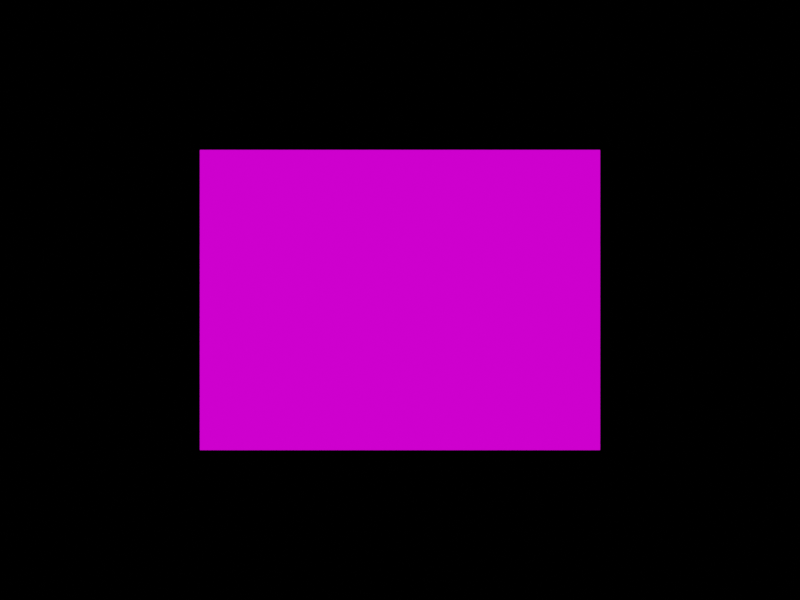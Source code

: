 # Source: valve_animation.blend  (saved by Blender 3.6.11; exported with 4.5.12 LTS)
import bpy
from mathutils import Matrix  # noqa: F401  (used for matrix-valued properties, if any)

bpy.ops.wm.read_factory_settings(use_empty=True)
scene = bpy.context.scene
scene.name = 'Scene'

# ---- collections
col_collection = bpy.data.collections.new('Collection'); scene.collection.children.link(col_collection)

# ---- images (referenced by path relative to the original .blend; pixels are not part of the script)
import os
ASSET_DIR = os.environ.get("B2B_ASSET_DIR", "")  # directory of the original .blend (textures are referenced by path, not embedded)
HERE = os.path.dirname(os.path.abspath(__file__))  # packed textures are extracted next to this script under _unpacked/

def load_image(name, relpath, width, height, colorspace="sRGB"):
    """Load a texture the original file referenced (path relative to the .blend, or extracted next to this script)."""
    p = next((c for c in (os.path.join(HERE, relpath), os.path.join(ASSET_DIR, relpath)) if relpath and os.path.exists(c)), "")
    if p:
        img = bpy.data.images.load(p, check_existing=True)
        img.name = name
    else:  # same state as the original file: an image datablock whose file is absent (Cycles renders it pink)
        img = bpy.data.images.new(name, width, height)
        img.source = "FILE"
        img.filepath = "//" + (relpath or name)
    img.colorspace_settings.name = colorspace
    return img
img_valve_png = load_image('valve.png', 'valve.png', 1024, 1024, 'sRGB')
img_valve_no_logo_png = load_image('valve-no-logo.png', 'valve-no-logo.png', 1024, 1024, 'sRGB')

# ---- materials (node trees are filled in below, after node groups)
mat_solid_white = bpy.data.materials.new('solid_white')
mat_solid_white.surface_render_method = 'BLENDED'
mat_solid_white.blend_method = 'BLEND'
mat_solid_black = bpy.data.materials.new('solid_black')
mat_solid_black.surface_render_method = 'BLENDED'
mat_solid_black.blend_method = 'BLEND'

# ---- material node trees
mat_solid_white.use_nodes = True; mat_solid_white.node_tree.nodes.clear()
_N = mat_solid_white.node_tree.nodes; _L = mat_solid_white.node_tree.links
n0 = _N.new('ShaderNodeOutputMaterial'); n0.name = 'Material Output'; n0.location = (450, 300)
n1 = _N.new('ShaderNodeMixShader'); n1.name = 'Mix Shader'; n1.location = (230, 334)
n1.inputs[0].default_value = 1.0
n2 = _N.new('ShaderNodeBsdfTransparent'); n2.name = 'Transparent BSDF'; n2.location = (30, 380)
n3 = _N.new('ShaderNodeEmission'); n3.name = 'Emission'; n3.location = (24, 265)
n4 = _N.new('ShaderNodeTexImage'); n4.name = 'Image Texture'; n4.location = (-313, 250)
n4.image = img_valve_png
_L.new(n1.outputs[0], n0.inputs[0])
_L.new(n4.outputs[0], n3.inputs[0])
_L.new(n2.outputs[0], n1.inputs[1])
_L.new(n3.outputs[0], n1.inputs[2])
n0.is_active_output = True
mat_solid_black.use_nodes = True; mat_solid_black.node_tree.nodes.clear()
_N = mat_solid_black.node_tree.nodes; _L = mat_solid_black.node_tree.links
n0 = _N.new('ShaderNodeOutputMaterial'); n0.name = 'Material Output'; n0.location = (450, 300)
n1 = _N.new('ShaderNodeMixShader'); n1.name = 'Mix Shader'; n1.location = (230, 334)
n1.inputs[0].default_value = 1.0
n2 = _N.new('ShaderNodeEmission'); n2.name = 'Emission'; n2.location = (24, 265)
n3 = _N.new('ShaderNodeBsdfTransparent'); n3.name = 'Transparent BSDF'; n3.location = (30, 380)
n4 = _N.new('ShaderNodeTexImage'); n4.name = 'Image Texture'; n4.location = (-313, 250)
n4.image = img_valve_no_logo_png
_L.new(n1.outputs[0], n0.inputs[0])
_L.new(n4.outputs[0], n2.inputs[0])
_L.new(n3.outputs[0], n1.inputs[1])
_L.new(n2.outputs[0], n1.inputs[2])
n0.is_active_output = True

# ---- world
world_world = bpy.data.worlds.new('World'); scene.world = world_world
world_world.use_nodes = True; world_world.node_tree.nodes.clear()
_N = world_world.node_tree.nodes; _L = world_world.node_tree.links
n0 = _N.new('ShaderNodeOutputWorld'); n0.name = 'World Output'; n0.location = (300, 300)
n1 = _N.new('ShaderNodeBackground'); n1.name = 'Background'; n1.location = (10, 300)
n1.inputs[0].default_value = (0.0, 0.0, 0.0, 1.0)
_L.new(n1.outputs[0], n0.inputs[0])
n0.is_active_output = True
world_world.color = (0.05088, 0.05088, 0.05088)
world_world.use_sun_shadow = False
world_world.sun_shadow_jitter_overblur = 0.0

# ---- cameras
cam_camera_001 = bpy.data.cameras.new('Camera.001')
cam_camera_001.type = 'ORTHO'
cam_camera_001.ortho_scale = 3.2

# ---- meshes
me_solid_white = bpy.data.meshes.new('solid_white')
me_solid_white.from_pydata([(-0.8, -0.6, 0.0), (0.8, -0.6, 0.0), (-0.8, 0.6, 0.0), (0.8, 0.6, 0.0), (-0.8, -0.6, 0.0), (0.8, -0.6, 0.0), (-0.8, 0.6, 0.0), (0.8, 0.6, 0.0)], [], [(0, 1, 3, 2), (4, 5, 7, 6)])
me_solid_white.polygons.foreach_set('material_index', [0, 1])
_uv = me_solid_white.uv_layers.new(name='UVMap')
_uv.uv.foreach_set('vector', [0.0, 0.0, 1.0, 0.0, 1.0, 1.0, 0.0, 1.0, 0.0, 0.0, 1.0, 0.0, 1.0, 1.0, 0.0, 1.0])
me_solid_white.materials.append(mat_solid_white)
me_solid_white.materials.append(mat_solid_black)
me_solid_white.update()
arm_armature = bpy.data.armatures.new('Armature')  # bones are not reproduced

# ---- objects
ob_reference = bpy.data.objects.new('Reference', None)
ob_valve_no_logo = bpy.data.objects.new('valve-no-logo', me_solid_white)
ob_armature = bpy.data.objects.new('Armature', arm_armature)
ob_camera = bpy.data.objects.new('Camera', cam_camera_001)

# ---- transforms, parenting, visibility, modifiers, constraints
ob_reference.location = (0.0, 0.007127, 1.465)
ob_reference.empty_display_type = 'IMAGE'
ob_reference.empty_display_size = 3.36
ob_reference.use_empty_image_alpha = True
ob_reference.color = (1.0, 1.0, 1.0, 0.5)
ob_reference.hide_render = True
ob_valve_no_logo.parent = ob_armature
ob_valve_no_logo.location = (0.0, 0.0, 0.0)
_vg = ob_valve_no_logo.vertex_groups.new(name='logo')
_vg.add([0, 1, 2, 3], 1.0, 'REPLACE')
_vg = ob_valve_no_logo.vertex_groups.new(name='no_logo')
_vg.add([4, 5, 6, 7], 1.0, 'REPLACE')
_m = ob_valve_no_logo.modifiers.new('Armature', 'ARMATURE')
_m.object = ob_armature
ob_armature.location = (0.0, 0.0, 0.0)
ob_camera.location = (0.0, 0.0, 2.44)

# ---- collection membership
col_collection.objects.link(ob_reference)
col_collection.objects.link(ob_valve_no_logo)
col_collection.objects.link(ob_armature)
col_collection.objects.link(ob_camera)

# ---- scene / render settings (as saved in the file)
scene.camera = ob_camera
scene.frame_start = 1; scene.frame_end = 240; scene.frame_set(78)
scene.render.engine = 'CYCLES'
scene.render.image_settings.file_format = 'FFMPEG'
scene.render.image_settings.color_mode = 'RGB'
scene.render.resolution_x = 320
scene.render.resolution_y = 240
scene.cycles.sampling_pattern = 'TABULATED_SOBOL'
scene.view_settings.view_transform = 'Filmic'
bpy.context.view_layer.update()
